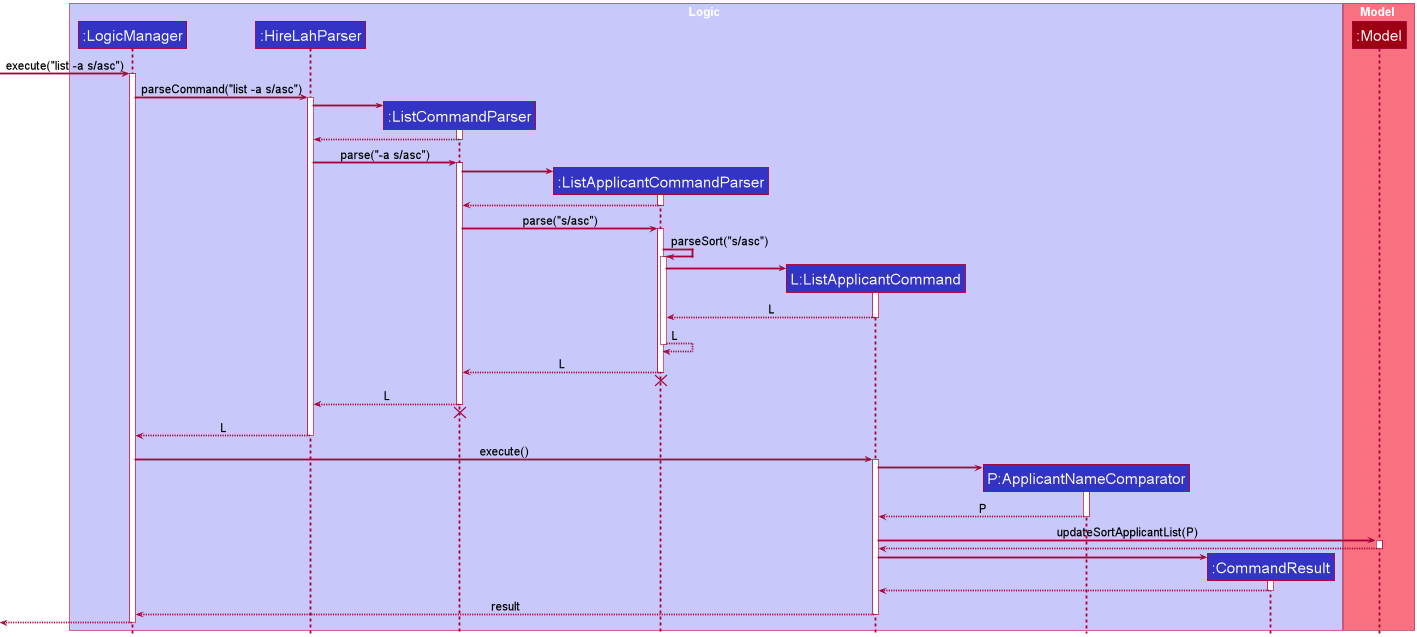

The diagram above was rendered by PlantUML. Its source (embedded in the PNG):
@startuml
!include style.puml
'https://plantuml.com/sequence-diagram

box Logic LOGIC_COLOR_T1
participant ":LogicManager" as LogicManager LOGIC_COLOR
participant ":HireLahParser" as HireLahParser LOGIC_COLOR
participant ":ListCommandParser" as ListCommandParser LOGIC_COLOR
participant ":ListApplicantCommandParser" as ListApplicantCommandParser LOGIC_COLOR
participant "L:ListApplicantCommand" as ListApplicantCommand LOGIC_COLOR
participant "P:ApplicantNameComparator" as ApplicantNameComparator LOGIC_COLOR
participant ":CommandResult" as CommandResult LOGIC_COLOR
end box

box Model MODEL_COLOR_T1
participant ":Model" as Model MODEL_COLOR
end box

[-> LogicManager : execute("list -a s/asc")
activate LogicManager

LogicManager -> HireLahParser : parseCommand("list -a s/asc")
activate HireLahParser

create ListCommandParser
HireLahParser -> ListCommandParser
activate ListCommandParser

ListCommandParser --> HireLahParser
deactivate ListCommandParser

HireLahParser -> ListCommandParser : parse("-a s/asc")
activate ListCommandParser

create ListApplicantCommandParser
ListCommandParser -> ListApplicantCommandParser
activate ListApplicantCommandParser

ListApplicantCommandParser --> ListCommandParser
deactivate ListApplicantCommandParser

ListCommandParser -> ListApplicantCommandParser : parse("s/asc")
activate ListApplicantCommandParser

ListApplicantCommandParser -> ListApplicantCommandParser : parseSort("s/asc")
activate ListApplicantCommandParser

create ListApplicantCommand
ListApplicantCommandParser -> ListApplicantCommand
activate ListApplicantCommand

ListApplicantCommand --> ListApplicantCommandParser : L
deactivate ListApplicantCommand

ListApplicantCommandParser --> ListApplicantCommandParser : L
deactivate ListApplicantCommandParser

ListApplicantCommandParser --> ListCommandParser : L
deactivate ListApplicantCommandParser
'Hidden arrow to position the destroy marker below the end of the activation bar.
ListApplicantCommandParser -[hidden]-> ListCommandParser
destroy ListApplicantCommandParser

ListCommandParser --> HireLahParser : L
deactivate ListCommandParser

'Hidden arrow to position the destroy marker below the end of the activation bar.
ListCommandParser -[hidden]-> HireLahParser
destroy ListCommandParser

HireLahParser --> LogicManager : L
deactivate HireLahParser

LogicManager -> ListApplicantCommand : execute()
activate ListApplicantCommand

create ApplicantNameComparator
ListApplicantCommand -> ApplicantNameComparator
activate ApplicantNameComparator

ApplicantNameComparator --> ListApplicantCommand : P
deactivate ApplicantNameComparator

ListApplicantCommand -> Model : updateSortApplicantList(P)
activate Model

Model --> ListApplicantCommand
deactivate Model

create CommandResult
ListApplicantCommand -> CommandResult
activate CommandResult

CommandResult --> ListApplicantCommand
deactivate CommandResult

ListApplicantCommand --> LogicManager : result
deactivate ListApplicantCommand

[<--LogicManager
deactivate LogicManager
@enduml